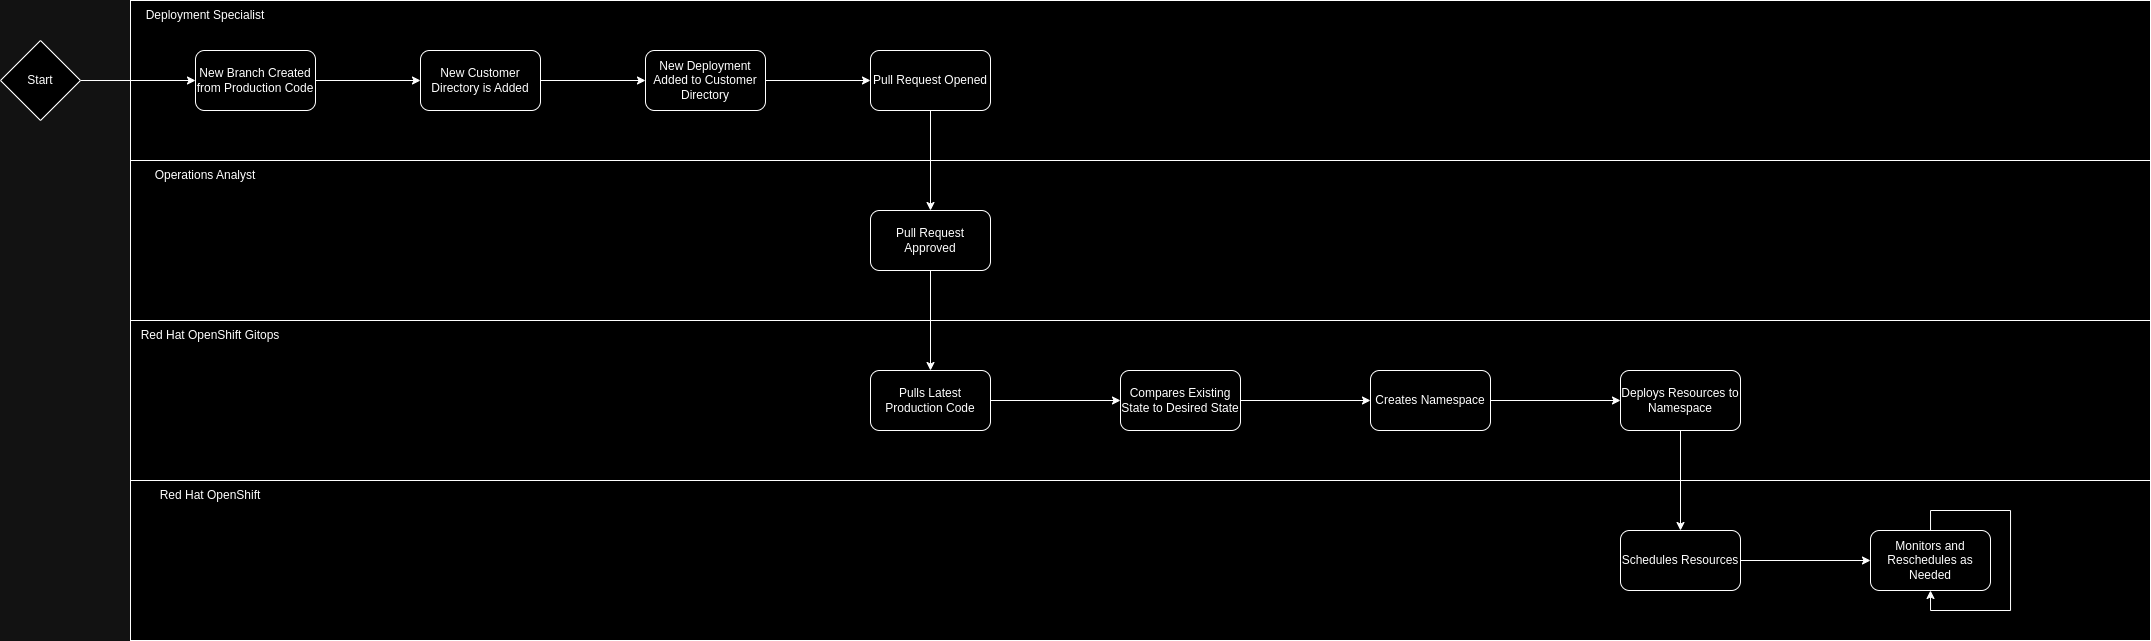

The diagram above was exported from draw.io. Its source (the exported page's mxGraphModel, read from the mxfile embedded in the PNG):
<mxGraphModel dx="2465" dy="282" grid="1" gridSize="10" guides="1" tooltips="1" connect="1" arrows="1" fold="1" page="1" pageScale="1" pageWidth="850" pageHeight="1100" math="0" shadow="0">
  <root>
    <mxCell id="0" />
    <mxCell id="1" parent="0" />
    <mxCell id="SKpAV30sLIGuLqP1qjxz-9" value="" style="rounded=0;whiteSpace=wrap;html=1;" vertex="1" parent="1">
      <mxGeometry x="360" y="1430" width="2020" height="160" as="geometry" />
    </mxCell>
    <mxCell id="SKpAV30sLIGuLqP1qjxz-1" value="" style="rounded=0;whiteSpace=wrap;html=1;" vertex="1" parent="1">
      <mxGeometry x="360" y="1270" width="2020" height="160" as="geometry" />
    </mxCell>
    <mxCell id="SKpAV30sLIGuLqP1qjxz-37" style="edgeStyle=orthogonalEdgeStyle;rounded=0;orthogonalLoop=1;jettySize=auto;html=1;" edge="1" parent="1" source="SKpAV30sLIGuLqP1qjxz-2" target="SKpAV30sLIGuLqP1qjxz-3">
      <mxGeometry relative="1" as="geometry" />
    </mxCell>
    <mxCell id="SKpAV30sLIGuLqP1qjxz-2" value="Start" style="rhombus;whiteSpace=wrap;html=1;" vertex="1" parent="1">
      <mxGeometry x="230" y="1310" width="80" height="80" as="geometry" />
    </mxCell>
    <mxCell id="SKpAV30sLIGuLqP1qjxz-26" value="" style="edgeStyle=orthogonalEdgeStyle;rounded=0;orthogonalLoop=1;jettySize=auto;html=1;" edge="1" parent="1" source="SKpAV30sLIGuLqP1qjxz-3" target="SKpAV30sLIGuLqP1qjxz-4">
      <mxGeometry relative="1" as="geometry" />
    </mxCell>
    <mxCell id="SKpAV30sLIGuLqP1qjxz-3" value="New Branch Created from Production Code" style="rounded=1;whiteSpace=wrap;html=1;" vertex="1" parent="1">
      <mxGeometry x="425" y="1320" width="120" height="60" as="geometry" />
    </mxCell>
    <mxCell id="SKpAV30sLIGuLqP1qjxz-27" value="" style="edgeStyle=orthogonalEdgeStyle;rounded=0;orthogonalLoop=1;jettySize=auto;html=1;" edge="1" parent="1" source="SKpAV30sLIGuLqP1qjxz-4" target="SKpAV30sLIGuLqP1qjxz-5">
      <mxGeometry relative="1" as="geometry" />
    </mxCell>
    <mxCell id="SKpAV30sLIGuLqP1qjxz-4" value="New Customer Directory is Added" style="rounded=1;whiteSpace=wrap;html=1;" vertex="1" parent="1">
      <mxGeometry x="650" y="1320" width="120" height="60" as="geometry" />
    </mxCell>
    <mxCell id="SKpAV30sLIGuLqP1qjxz-28" value="" style="edgeStyle=orthogonalEdgeStyle;rounded=0;orthogonalLoop=1;jettySize=auto;html=1;" edge="1" parent="1" source="SKpAV30sLIGuLqP1qjxz-5" target="SKpAV30sLIGuLqP1qjxz-6">
      <mxGeometry relative="1" as="geometry" />
    </mxCell>
    <mxCell id="SKpAV30sLIGuLqP1qjxz-5" value="New Deployment Added to Customer Directory" style="rounded=1;whiteSpace=wrap;html=1;" vertex="1" parent="1">
      <mxGeometry x="875" y="1320" width="120" height="60" as="geometry" />
    </mxCell>
    <mxCell id="SKpAV30sLIGuLqP1qjxz-38" style="edgeStyle=orthogonalEdgeStyle;rounded=0;orthogonalLoop=1;jettySize=auto;html=1;" edge="1" parent="1" source="SKpAV30sLIGuLqP1qjxz-6" target="SKpAV30sLIGuLqP1qjxz-16">
      <mxGeometry relative="1" as="geometry" />
    </mxCell>
    <mxCell id="SKpAV30sLIGuLqP1qjxz-6" value="Pull Request Opened" style="rounded=1;whiteSpace=wrap;html=1;" vertex="1" parent="1">
      <mxGeometry x="1100" y="1320" width="120" height="60" as="geometry" />
    </mxCell>
    <mxCell id="SKpAV30sLIGuLqP1qjxz-8" value="Deployment Specialist" style="text;strokeColor=none;align=center;fillColor=none;html=1;verticalAlign=middle;whiteSpace=wrap;rounded=0;" vertex="1" parent="1">
      <mxGeometry x="360" y="1270" width="150" height="30" as="geometry" />
    </mxCell>
    <mxCell id="SKpAV30sLIGuLqP1qjxz-10" value="Operations Analyst" style="text;strokeColor=none;align=center;fillColor=none;html=1;verticalAlign=middle;whiteSpace=wrap;rounded=0;" vertex="1" parent="1">
      <mxGeometry x="360" y="1430" width="150" height="30" as="geometry" />
    </mxCell>
    <mxCell id="SKpAV30sLIGuLqP1qjxz-11" value="" style="rounded=0;whiteSpace=wrap;html=1;" vertex="1" parent="1">
      <mxGeometry x="360" y="1590" width="2020" height="160" as="geometry" />
    </mxCell>
    <mxCell id="SKpAV30sLIGuLqP1qjxz-12" value="Red Hat OpenShift Gitops" style="text;strokeColor=none;align=center;fillColor=none;html=1;verticalAlign=middle;whiteSpace=wrap;rounded=0;" vertex="1" parent="1">
      <mxGeometry x="360" y="1590" width="160" height="30" as="geometry" />
    </mxCell>
    <mxCell id="SKpAV30sLIGuLqP1qjxz-14" value="" style="rounded=0;whiteSpace=wrap;html=1;" vertex="1" parent="1">
      <mxGeometry x="360" y="1750" width="2020" height="160" as="geometry" />
    </mxCell>
    <mxCell id="SKpAV30sLIGuLqP1qjxz-15" value="Red Hat OpenShift" style="text;strokeColor=none;align=center;fillColor=none;html=1;verticalAlign=middle;whiteSpace=wrap;rounded=0;" vertex="1" parent="1">
      <mxGeometry x="360" y="1750" width="160" height="30" as="geometry" />
    </mxCell>
    <mxCell id="SKpAV30sLIGuLqP1qjxz-31" style="edgeStyle=orthogonalEdgeStyle;rounded=0;orthogonalLoop=1;jettySize=auto;html=1;" edge="1" parent="1" source="SKpAV30sLIGuLqP1qjxz-16" target="SKpAV30sLIGuLqP1qjxz-18">
      <mxGeometry relative="1" as="geometry" />
    </mxCell>
    <mxCell id="SKpAV30sLIGuLqP1qjxz-16" value="Pull Request Approved" style="rounded=1;whiteSpace=wrap;html=1;" vertex="1" parent="1">
      <mxGeometry x="1100" y="1480" width="120" height="60" as="geometry" />
    </mxCell>
    <mxCell id="SKpAV30sLIGuLqP1qjxz-32" style="edgeStyle=orthogonalEdgeStyle;rounded=0;orthogonalLoop=1;jettySize=auto;html=1;" edge="1" parent="1" source="SKpAV30sLIGuLqP1qjxz-18" target="SKpAV30sLIGuLqP1qjxz-19">
      <mxGeometry relative="1" as="geometry" />
    </mxCell>
    <mxCell id="SKpAV30sLIGuLqP1qjxz-18" value="Pulls Latest Production Code" style="rounded=1;whiteSpace=wrap;html=1;" vertex="1" parent="1">
      <mxGeometry x="1100" y="1640" width="120" height="60" as="geometry" />
    </mxCell>
    <mxCell id="SKpAV30sLIGuLqP1qjxz-33" style="edgeStyle=orthogonalEdgeStyle;rounded=0;orthogonalLoop=1;jettySize=auto;html=1;entryX=0;entryY=0.5;entryDx=0;entryDy=0;" edge="1" parent="1" source="SKpAV30sLIGuLqP1qjxz-19" target="SKpAV30sLIGuLqP1qjxz-21">
      <mxGeometry relative="1" as="geometry" />
    </mxCell>
    <mxCell id="SKpAV30sLIGuLqP1qjxz-19" value="Compares Existing State to Desired State" style="rounded=1;whiteSpace=wrap;html=1;" vertex="1" parent="1">
      <mxGeometry x="1350" y="1640" width="120" height="60" as="geometry" />
    </mxCell>
    <mxCell id="SKpAV30sLIGuLqP1qjxz-34" style="edgeStyle=orthogonalEdgeStyle;rounded=0;orthogonalLoop=1;jettySize=auto;html=1;entryX=0;entryY=0.5;entryDx=0;entryDy=0;" edge="1" parent="1" source="SKpAV30sLIGuLqP1qjxz-21" target="SKpAV30sLIGuLqP1qjxz-22">
      <mxGeometry relative="1" as="geometry" />
    </mxCell>
    <mxCell id="SKpAV30sLIGuLqP1qjxz-21" value="Creates Namespace" style="rounded=1;whiteSpace=wrap;html=1;" vertex="1" parent="1">
      <mxGeometry x="1600" y="1640" width="120" height="60" as="geometry" />
    </mxCell>
    <mxCell id="SKpAV30sLIGuLqP1qjxz-35" style="edgeStyle=orthogonalEdgeStyle;rounded=0;orthogonalLoop=1;jettySize=auto;html=1;entryX=0.5;entryY=0;entryDx=0;entryDy=0;" edge="1" parent="1" source="SKpAV30sLIGuLqP1qjxz-22" target="SKpAV30sLIGuLqP1qjxz-23">
      <mxGeometry relative="1" as="geometry" />
    </mxCell>
    <mxCell id="SKpAV30sLIGuLqP1qjxz-22" value="Deploys Resources to Namespace" style="rounded=1;whiteSpace=wrap;html=1;" vertex="1" parent="1">
      <mxGeometry x="1850" y="1640" width="120" height="60" as="geometry" />
    </mxCell>
    <mxCell id="SKpAV30sLIGuLqP1qjxz-36" style="edgeStyle=orthogonalEdgeStyle;rounded=0;orthogonalLoop=1;jettySize=auto;html=1;entryX=0;entryY=0.5;entryDx=0;entryDy=0;" edge="1" parent="1" source="SKpAV30sLIGuLqP1qjxz-23" target="SKpAV30sLIGuLqP1qjxz-24">
      <mxGeometry relative="1" as="geometry" />
    </mxCell>
    <mxCell id="SKpAV30sLIGuLqP1qjxz-23" value="Schedules Resources" style="rounded=1;whiteSpace=wrap;html=1;" vertex="1" parent="1">
      <mxGeometry x="1850" y="1800" width="120" height="60" as="geometry" />
    </mxCell>
    <mxCell id="SKpAV30sLIGuLqP1qjxz-24" value="Monitors and Reschedules as Needed" style="rounded=1;whiteSpace=wrap;html=1;" vertex="1" parent="1">
      <mxGeometry x="2100" y="1800" width="120" height="60" as="geometry" />
    </mxCell>
    <mxCell id="SKpAV30sLIGuLqP1qjxz-25" style="edgeStyle=orthogonalEdgeStyle;rounded=0;orthogonalLoop=1;jettySize=auto;html=1;entryX=0.5;entryY=1;entryDx=0;entryDy=0;" edge="1" parent="1" source="SKpAV30sLIGuLqP1qjxz-24" target="SKpAV30sLIGuLqP1qjxz-24">
      <mxGeometry relative="1" as="geometry" />
    </mxCell>
  </root>
</mxGraphModel>